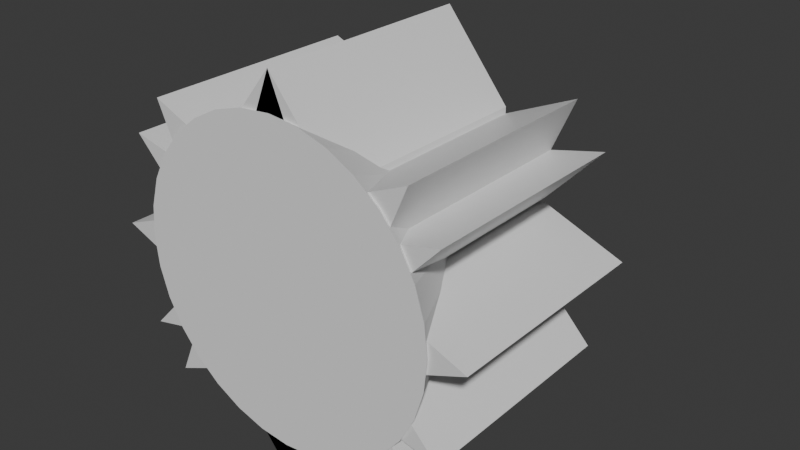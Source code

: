 # Source: TowersSourceFile.blend  (saved by Blender 5.0.119; exported with 4.5.12 LTS)
import bpy
from mathutils import Matrix  # noqa: F401  (used for matrix-valued properties, if any)

bpy.ops.wm.read_factory_settings(use_empty=True)
scene = bpy.context.scene
scene.name = 'Scene'

# ---- collections
col_collection = bpy.data.collections.new('Collection'); scene.collection.children.link(col_collection)

# ---- materials (node trees are filled in below, after node groups)
mat_material = bpy.data.materials.new('Material')
mat_material.alpha_threshold = 0.0
mat_material.use_backface_culling_lightprobe_volume = False
mat_material.roughness = 0.5
mat_material.line_color = (0.0, 0.0, 0.0, 1.0)
mat_material_001 = bpy.data.materials.new('Material.001')
mat_material_001.alpha_threshold = 0.0
mat_material_001.use_backface_culling_lightprobe_volume = False
mat_material_001.roughness = 0.5
mat_material_001.line_color = (0.0, 0.0, 0.0, 1.0)
mat_material_003 = bpy.data.materials.new('Material.003')
mat_material_003.alpha_threshold = 0.0
mat_material_003.use_backface_culling_lightprobe_volume = False
mat_material_003.roughness = 0.5
mat_material_003.line_color = (0.0, 0.0, 0.0, 1.0)
mat_material_004 = bpy.data.materials.new('Material.004')
mat_material_004.alpha_threshold = 0.0
mat_material_004.use_backface_culling_lightprobe_volume = False
mat_material_004.roughness = 0.5
mat_material_004.line_color = (0.0, 0.0, 0.0, 1.0)
mat_material_005 = bpy.data.materials.new('Material.005')
mat_material_005.alpha_threshold = 0.0
mat_material_005.use_backface_culling_lightprobe_volume = False
mat_material_005.roughness = 0.5
mat_material_005.line_color = (0.0, 0.0, 0.0, 1.0)
mat_material_006 = bpy.data.materials.new('Material.006')
mat_material_006.alpha_threshold = 0.0
mat_material_006.use_backface_culling_lightprobe_volume = False
mat_material_006.roughness = 0.5
mat_material_006.line_color = (0.0, 0.0, 0.0, 1.0)
mat_material_014 = bpy.data.materials.new('Material.014')
mat_material_014.alpha_threshold = 0.0
mat_material_014.use_backface_culling_lightprobe_volume = False
mat_material_014.roughness = 0.5
mat_material_014.line_color = (0.0, 0.0, 0.0, 1.0)
mat_material_010 = bpy.data.materials.new('Material.010')
mat_material_010.alpha_threshold = 0.0
mat_material_010.use_backface_culling_lightprobe_volume = False
mat_material_010.roughness = 0.5
mat_material_010.line_color = (0.0, 0.0, 0.0, 1.0)
mat_material_013 = bpy.data.materials.new('Material.013')
mat_material_013.alpha_threshold = 0.0
mat_material_013.use_backface_culling_lightprobe_volume = False
mat_material_013.roughness = 0.5
mat_material_013.line_color = (0.0, 0.0, 0.0, 1.0)
mat_material_015 = bpy.data.materials.new('Material.015')
mat_material_015.alpha_threshold = 0.0
mat_material_015.use_backface_culling_lightprobe_volume = False
mat_material_015.roughness = 0.5
mat_material_015.line_color = (0.0, 0.0, 0.0, 1.0)
mat_material_016 = bpy.data.materials.new('Material.016')
mat_material_016.alpha_threshold = 0.0
mat_material_016.use_backface_culling_lightprobe_volume = False
mat_material_016.roughness = 0.5
mat_material_016.line_color = (0.0, 0.0, 0.0, 1.0)
mat_material_017 = bpy.data.materials.new('Material.017')
mat_material_017.alpha_threshold = 0.0
mat_material_017.use_backface_culling_lightprobe_volume = False
mat_material_017.roughness = 0.5
mat_material_017.line_color = (0.0, 0.0, 0.0, 1.0)

# ---- node groups
ng_smooth_by_angle = bpy.data.node_groups.new('Smooth by Angle', 'GeometryNodeTree')
_s = ng_smooth_by_angle.interface.new_socket(name='Mesh', in_out='OUTPUT', socket_type='NodeSocketGeometry')
_s = ng_smooth_by_angle.interface.new_socket(name='Mesh', in_out='INPUT', socket_type='NodeSocketGeometry')
_s = ng_smooth_by_angle.interface.new_socket(name='Angle', in_out='INPUT', socket_type='NodeSocketFloat')
_s.subtype = 'ANGLE'
_s.default_value = 0.5236
_s.min_value = 0.0
_s.max_value = 3.142
_s.description = 'Maximum face angle for smooth edges'
_s = ng_smooth_by_angle.interface.new_socket(name='Ignore Sharpness', in_out='INPUT', socket_type='NodeSocketBool')
_s.force_non_field = True
ng_smooth_by_angle.is_modifier = True
_N = ng_smooth_by_angle.nodes; _L = ng_smooth_by_angle.links
n0 = _N.new('GeometryNodeSetShadeSmooth'); n0.name = 'Set Shade Smooth'; n0.location = (120, -80)
n0.domain = 'EDGE'
n1 = _N.new('GeometryNodeSetShadeSmooth'); n1.name = 'Set Shade Smooth.001'; n1.location = (300, -80)
n2 = _N.new('NodeGroupOutput'); n2.name = 'Group Output'; n2.location = (480, -80)
n3 = _N.new('GeometryNodeInputMeshEdgeAngle'); n3.name = 'Edge Angle'; n3.location = (-440, -240)
n4 = _N.new('NodeGroupInput'); n4.name = 'Group Input'; n4.location = (-80, -80)
n5 = _N.new('GeometryNodeInputEdgeSmooth'); n5.name = 'Is Edge Smooth'; n5.location = (-260, -120)
n6 = _N.new('GeometryNodeInputShadeSmooth'); n6.name = 'Is Shade Smooth'; n6.location = (-440, -397)
n7 = _N.new('FunctionNodeCompare'); n7.name = 'Compare'; n7.location = (-260, -260)
n7.operation = 'LESS_EQUAL'
n7.inputs[6].default_value = (0.0, 0.0, 0.0, 0.0)
n7.inputs[7].default_value = (0.0, 0.0, 0.0, 0.0)
n8 = _N.new('FunctionNodeBooleanMath'); n8.name = 'Boolean Math.001'; n8.location = (-80, -260)
n9 = _N.new('NodeGroupInput'); n9.name = 'Group Input.001'; n9.location = (-440, -329)
n10 = _N.new('NodeGroupInput'); n10.name = 'Group Input.002'; n10.location = (-259, -189)
n11 = _N.new('FunctionNodeBooleanMath'); n11.name = 'Boolean Math'; n11.location = (-80, -149)
n11.operation = 'OR'
n12 = _N.new('FunctionNodeBooleanMath'); n12.name = 'Boolean Math.002'; n12.location = (-260, -380)
n12.operation = 'OR'
n13 = _N.new('NodeGroupInput'); n13.name = 'Group Input.003'; n13.location = (-440, -460)
_L.new(n3.outputs[0], n7.inputs[0])
_L.new(n1.outputs[0], n2.inputs[0])
_L.new(n9.outputs[1], n7.inputs[1])
_L.new(n7.outputs[0], n8.inputs[0])
_L.new(n4.outputs[0], n0.inputs[0])
_L.new(n0.outputs[0], n1.inputs[0])
_L.new(n8.outputs[0], n0.inputs[2])
_L.new(n10.outputs[2], n11.inputs[1])
_L.new(n5.outputs[0], n11.inputs[0])
_L.new(n11.outputs[0], n0.inputs[1])
_L.new(n13.outputs[2], n12.inputs[1])
_L.new(n6.outputs[0], n12.inputs[0])
_L.new(n12.outputs[0], n8.inputs[1])
n2.is_active_output = True

# ---- material node trees
mat_material.use_nodes = True; mat_material.node_tree.nodes.clear()
_N = mat_material.node_tree.nodes; _L = mat_material.node_tree.links
n0 = _N.new('ShaderNodeOutputMaterial'); n0.name = 'Material Output'; n0.location = (200, 100)
n1 = _N.new('ShaderNodeBsdfPrincipled'); n1.name = 'Principled BSDF'; n1.location = (-200, 100)
_L.new(n1.outputs[0], n0.inputs[0])
n0.is_active_output = True
mat_material_001.use_nodes = True; mat_material_001.node_tree.nodes.clear()
_N = mat_material_001.node_tree.nodes; _L = mat_material_001.node_tree.links
n0 = _N.new('ShaderNodeOutputMaterial'); n0.name = 'Material Output'; n0.location = (200, 100)
n1 = _N.new('ShaderNodeBsdfPrincipled'); n1.name = 'Principled BSDF'; n1.location = (-200, 100)
_L.new(n1.outputs[0], n0.inputs[0])
n0.is_active_output = True
mat_material_003.use_nodes = True; mat_material_003.node_tree.nodes.clear()
_N = mat_material_003.node_tree.nodes; _L = mat_material_003.node_tree.links
n0 = _N.new('ShaderNodeOutputMaterial'); n0.name = 'Material Output'; n0.location = (200, 100)
n1 = _N.new('ShaderNodeBsdfPrincipled'); n1.name = 'Principled BSDF'; n1.location = (-200, 100)
_L.new(n1.outputs[0], n0.inputs[0])
n0.is_active_output = True
mat_material_004.use_nodes = True; mat_material_004.node_tree.nodes.clear()
_N = mat_material_004.node_tree.nodes; _L = mat_material_004.node_tree.links
n0 = _N.new('ShaderNodeOutputMaterial'); n0.name = 'Material Output'; n0.location = (200, 100)
n1 = _N.new('ShaderNodeBsdfPrincipled'); n1.name = 'Principled BSDF'; n1.location = (-200, 100)
_L.new(n1.outputs[0], n0.inputs[0])
n0.is_active_output = True
mat_material_005.use_nodes = True; mat_material_005.node_tree.nodes.clear()
_N = mat_material_005.node_tree.nodes; _L = mat_material_005.node_tree.links
n0 = _N.new('ShaderNodeOutputMaterial'); n0.name = 'Material Output'; n0.location = (200, 100)
n1 = _N.new('ShaderNodeBsdfPrincipled'); n1.name = 'Principled BSDF'; n1.location = (-200, 100)
_L.new(n1.outputs[0], n0.inputs[0])
n0.is_active_output = True
mat_material_006.use_nodes = True; mat_material_006.node_tree.nodes.clear()
_N = mat_material_006.node_tree.nodes; _L = mat_material_006.node_tree.links
n0 = _N.new('ShaderNodeOutputMaterial'); n0.name = 'Material Output'; n0.location = (200, 100)
n1 = _N.new('ShaderNodeBsdfPrincipled'); n1.name = 'Principled BSDF'; n1.location = (-200, 100)
_L.new(n1.outputs[0], n0.inputs[0])
n0.is_active_output = True
mat_material_014.use_nodes = True; mat_material_014.node_tree.nodes.clear()
_N = mat_material_014.node_tree.nodes; _L = mat_material_014.node_tree.links
n0 = _N.new('ShaderNodeOutputMaterial'); n0.name = 'Material Output'; n0.location = (200, 100)
n1 = _N.new('ShaderNodeBsdfPrincipled'); n1.name = 'Principled BSDF'; n1.location = (-200, 100)
_L.new(n1.outputs[0], n0.inputs[0])
n0.is_active_output = True
mat_material_010.use_nodes = True; mat_material_010.node_tree.nodes.clear()
_N = mat_material_010.node_tree.nodes; _L = mat_material_010.node_tree.links
n0 = _N.new('ShaderNodeOutputMaterial'); n0.name = 'Material Output'; n0.location = (200, 100)
n1 = _N.new('ShaderNodeBsdfPrincipled'); n1.name = 'Principled BSDF'; n1.location = (-200, 100)
_L.new(n1.outputs[0], n0.inputs[0])
n0.is_active_output = True
mat_material_013.use_nodes = True; mat_material_013.node_tree.nodes.clear()
_N = mat_material_013.node_tree.nodes; _L = mat_material_013.node_tree.links
n0 = _N.new('ShaderNodeOutputMaterial'); n0.name = 'Material Output'; n0.location = (200, 100)
n1 = _N.new('ShaderNodeBsdfPrincipled'); n1.name = 'Principled BSDF'; n1.location = (-200, 100)
_L.new(n1.outputs[0], n0.inputs[0])
n0.is_active_output = True
mat_material_015.use_nodes = True; mat_material_015.node_tree.nodes.clear()
_N = mat_material_015.node_tree.nodes; _L = mat_material_015.node_tree.links
n0 = _N.new('ShaderNodeOutputMaterial'); n0.name = 'Material Output'; n0.location = (200, 100)
n1 = _N.new('ShaderNodeBsdfPrincipled'); n1.name = 'Principled BSDF'; n1.location = (-200, 100)
_L.new(n1.outputs[0], n0.inputs[0])
n0.is_active_output = True
mat_material_016.use_nodes = True; mat_material_016.node_tree.nodes.clear()
_N = mat_material_016.node_tree.nodes; _L = mat_material_016.node_tree.links
n0 = _N.new('ShaderNodeOutputMaterial'); n0.name = 'Material Output'; n0.location = (200, 100)
n1 = _N.new('ShaderNodeBsdfPrincipled'); n1.name = 'Principled BSDF'; n1.location = (-200, 100)
_L.new(n1.outputs[0], n0.inputs[0])
n0.is_active_output = True
mat_material_017.use_nodes = True; mat_material_017.node_tree.nodes.clear()
_N = mat_material_017.node_tree.nodes; _L = mat_material_017.node_tree.links
n0 = _N.new('ShaderNodeOutputMaterial'); n0.name = 'Material Output'; n0.location = (200, 100)
n1 = _N.new('ShaderNodeBsdfPrincipled'); n1.name = 'Principled BSDF'; n1.location = (-200, 100)
_L.new(n1.outputs[0], n0.inputs[0])
n0.is_active_output = True

# ---- world
world_world = bpy.data.worlds.new('World'); scene.world = world_world
world_world.use_nodes = True; world_world.node_tree.nodes.clear()
_N = world_world.node_tree.nodes; _L = world_world.node_tree.links
n0 = _N.new('ShaderNodeOutputWorld'); n0.name = 'World Output'; n0.location = (200, 100)
n1 = _N.new('ShaderNodeBackground'); n1.name = 'Background'; n1.location = (-200, 100)
n1.inputs[0].default_value = (0.05088, 0.05088, 0.05088, 1.0)
_L.new(n1.outputs[0], n0.inputs[0])
n0.is_active_output = True
world_world.color = (0.05088, 0.05088, 0.05088)
world_world.sun_shadow_jitter_overblur = 0.0

# ---- meshes
me_cube = bpy.data.meshes.new('Cube')
me_cube.from_pydata([(-0.2935, 0.5068, -0.5068), (-0.2935, -0.5068, -0.5068), (0.2935, 0.5068, -0.5068), (0.2935, -0.5068, -0.5068), (-0.2935, 0.5068, 0.5068), (-0.2935, -0.5068, 0.5068), (0.2935, 0.5068, 0.5068), (0.2935, -0.5068, 0.5068), (-1.043e-07, -0.5068, 0.8753), (1.043e-07, 0.5068, -0.8753), (-2.782e-08, 0.5068, 0.8753), (2.782e-08, -0.5068, -0.8753), (-0.164, -0.5068, -1.238e-08), (0.164, 0.5068, 1.238e-08), (0.164, -0.5068, 1.238e-08), (-0.164, 0.5068, -1.238e-08), (-3.826e-08, -0.5068, -2.889e-15), (3.826e-08, 0.5068, 2.889e-15), (-0.2935, -0.5068, 0.1267), (0.2935, 0.5068, 0.1267), (-5.478e-08, -0.5068, 0.2188), (0.2935, -0.5068, 0.1267), (-0.2935, 0.5068, 0.1267), (2.174e-08, 0.5068, 0.2188), (0.2935, -0.5068, -0.1267), (-0.2935, 0.5068, -0.1267), (5.478e-08, 0.5068, -0.2188), (-0.2935, -0.5068, -0.1267), (0.2935, 0.5068, -0.1267), (-2.174e-08, -0.5068, -0.2188)], [], [(23, 10, 6, 19), (21, 19, 6, 7), (8, 10, 4, 5), (29, 11, 3, 24), (11, 9, 2, 3), (27, 25, 0, 1), (1, 0, 9, 11), (27, 1, 11, 29), (7, 6, 10, 8), (22, 4, 10, 23), (25, 15, 17, 26), (18, 12, 16, 20), (18, 22, 15, 12), (20, 16, 14, 21), (24, 28, 13, 14), (26, 17, 13, 28), (8, 20, 21, 7), (5, 4, 22, 18), (5, 18, 20, 8), (15, 22, 23, 17), (14, 13, 19, 21), (17, 23, 19, 13), (9, 26, 28, 2), (3, 2, 28, 24), (0, 25, 26, 9), (12, 27, 29, 16), (12, 15, 25, 27), (16, 29, 24, 14)])
_uv = me_cube.uv_layers.new(name='UVMap')
_uv.uv.foreach_set('vector', [0.7812, 0.625, 0.875, 0.625, 0.875, 0.75, 0.7812, 0.75, 0.375, 0.9062, 0.625, 0.9062, 0.625, 1.0, 0.375, 1.0, 0.375, 0.125, 0.625, 0.125, 0.625, 0.25, 0.375, 0.25, 0.2812, 0.625, 0.375, 0.625, 0.375, 0.75, 0.2812, 0.75, 0.375, 0.625, 0.625, 0.625, 0.625, 0.75, 0.375, 0.75, 0.375, 0.4062, 0.625, 0.4062, 0.625, 0.5, 0.375, 0.5, 0.375, 0.5, 0.625, 0.5, 0.625, 0.625, 0.375, 0.625, 0.2812, 0.5, 0.375, 0.5, 0.375, 0.625, 0.2812, 0.625, 0.375, 0.0, 0.625, 0.0, 0.625, 0.125, 0.375, 0.125, 0.7812, 0.5, 0.875, 0.5, 0.875, 0.625, 0.7812, 0.625, 0.7188, 0.5, 0.75, 0.5, 0.75, 0.625, 0.7187, 0.625, 0.2188, 0.5, 0.25, 0.5, 0.25, 0.625, 0.2187, 0.625, 0.375, 0.3438, 0.625, 0.3438, 0.625, 0.375, 0.375, 0.375, 0.2187, 0.625, 0.25, 0.625, 0.25, 0.75, 0.2188, 0.75, 0.375, 0.8438, 0.625, 0.8438, 0.625, 0.875, 0.375, 0.875, 0.7187, 0.625, 0.75, 0.625, 0.75, 0.75, 0.7188, 0.75, 0.125, 0.625, 0.2187, 0.625, 0.2188, 0.75, 0.125, 0.75, 0.375, 0.25, 0.625, 0.25, 0.625, 0.3438, 0.375, 0.3438, 0.125, 0.5, 0.2188, 0.5, 0.2187, 0.625, 0.125, 0.625, 0.75, 0.5, 0.7812, 0.5, 0.7812, 0.625, 0.75, 0.625, 0.375, 0.875, 0.625, 0.875, 0.625, 0.9062, 0.375, 0.9062, 0.75, 0.625, 0.7812, 0.625, 0.7812, 0.75, 0.75, 0.75, 0.625, 0.625, 0.7187, 0.625, 0.7188, 0.75, 0.625, 0.75, 0.375, 0.75, 0.625, 0.75, 0.625, 0.8438, 0.375, 0.8438, 0.625, 0.5, 0.7188, 0.5, 0.7187, 0.625, 0.625, 0.625, 0.25, 0.5, 0.2812, 0.5, 0.2812, 0.625, 0.25, 0.625, 0.375, 0.375, 0.625, 0.375, 0.625, 0.4062, 0.375, 0.4062, 0.25, 0.625, 0.2812, 0.625, 0.2812, 0.75, 0.25, 0.75])
me_cube.materials.append(mat_material)
me_cube.use_mirror_vertex_groups = False
me_cube.update()
me_cube_001 = bpy.data.meshes.new('Cube.001')
me_cube_001.from_pydata([(0.2935, 0.5068, -0.5068), (0.2935, -0.5068, -0.5068), (-0.2935, 0.5068, -0.5068), (-0.2935, -0.5068, -0.5068), (2.365e-07, -0.5068, -0.8753), (1.6e-07, 0.5068, -0.8753), (0.2935, -0.5068, -0.1267), (-0.2935, 0.5068, -0.1267), (8.782e-08, -0.5068, -0.2188), (-0.2935, -0.5068, -0.1267), (0.2935, 0.5068, -0.1267), (1.13e-08, 0.5068, -0.2188), (-7.55e-08, -0.5, 0.5), (-7.55e-08, 0.5, 0.5), (-0.09755, -0.5, 0.4904), (-0.09755, 0.5, 0.4904), (-0.1913, -0.5, 0.4619), (-0.1913, 0.5, 0.4619), (-0.2778, -0.5, 0.4157), (-0.2778, 0.5, 0.4157), (-0.3536, -0.5, 0.3536), (-0.3536, 0.5, 0.3536), (-0.4157, -0.5, 0.2778), (-0.4157, 0.5, 0.2778), (-0.4619, -0.5, 0.1913), (-0.4619, 0.5, 0.1913), (-0.4904, -0.5, 0.09755), (-0.4904, 0.5, 0.09755), (-0.5, -0.5, -3.775e-08), (-0.5, 0.5, -1.132e-07), (-0.4904, -0.5, -0.09755), (-0.4904, 0.5, -0.09755), (-0.4619, -0.5, -0.1913), (-0.4619, 0.5, -0.1913), (-0.4157, -0.5, -0.2778), (-0.4157, 0.5, -0.2778), (-0.3536, -0.5, -0.3536), (-0.3536, 0.5, -0.3536), (-0.2778, -0.5, -0.4157), (-0.2778, 0.5, -0.4157), (-0.1913, -0.5, -0.4619), (-0.1913, 0.5, -0.4619), (-0.09755, -0.5, -0.4904), (-0.09755, 0.5, -0.4904), (7.55e-08, -0.5, -0.5), (7.55e-08, 0.5, -0.5), (0.09755, -0.5, -0.4904), (0.09755, 0.5, -0.4904), (0.1913, -0.5, -0.4619), (0.1913, 0.5, -0.4619), (0.2778, -0.5, -0.4157), (0.2778, 0.5, -0.4157), (0.3536, -0.5, -0.3536), (0.3536, 0.5, -0.3536), (0.4157, -0.5, -0.2778), (0.4157, 0.5, -0.2778), (0.4619, -0.5, -0.1913), (0.4619, 0.5, -0.1913), (0.4904, -0.5, -0.09755), (0.4904, 0.5, -0.09755), (0.5, -0.5, 1.132e-07), (0.5, 0.5, 3.775e-08), (0.4904, -0.5, 0.09755), (0.4904, 0.5, 0.09755), (0.4619, -0.5, 0.1913), (0.4619, 0.5, 0.1913), (0.4157, -0.5, 0.2778), (0.4157, 0.5, 0.2778), (0.3536, -0.5, 0.3536), (0.3536, 0.5, 0.3536), (0.2778, -0.5, 0.4157), (0.2778, 0.5, 0.4157), (0.1913, -0.5, 0.4619), (0.1913, 0.5, 0.4619), (0.09755, -0.5, 0.4904), (0.09755, 0.5, 0.4904)], [], [(11, 5, 2, 7), (9, 7, 2, 3), (4, 5, 0, 1), (3, 2, 5, 4), (10, 0, 5, 11), (4, 8, 9, 3), (1, 0, 10, 6), (1, 6, 8, 4), (12, 13, 15, 14), (14, 15, 17, 16), (16, 17, 19, 18), (18, 19, 21, 20), (20, 21, 23, 22), (22, 23, 25, 24), (24, 25, 27, 26), (26, 27, 29, 28), (28, 29, 31, 30), (30, 31, 33, 32), (32, 33, 35, 34), (34, 35, 37, 36), (36, 37, 39, 38), (38, 39, 41, 40), (40, 41, 43, 42), (42, 43, 45, 44), (44, 45, 47, 46), (46, 47, 49, 48), (48, 49, 51, 50), (50, 51, 53, 52), (52, 53, 55, 54), (54, 55, 57, 56), (56, 57, 59, 58), (58, 59, 61, 60), (60, 61, 63, 62), (62, 63, 65, 64), (64, 65, 67, 66), (66, 67, 69, 68), (68, 69, 71, 70), (70, 71, 73, 72), (15, 13, 75, 73, 71, 69, 67, 65, 63, 61, 59, 57, 55, 53, 51, 49, 47, 45, 43, 41, 39, 37, 35, 33, 31, 29, 27, 25, 23, 21, 19, 17), (72, 73, 75, 74), (74, 75, 13, 12), (12, 14, 16, 18, 20, 22, 24, 26, 28, 30, 32, 34, 36, 38, 40, 42, 44, 46, 48, 50, 52, 54, 56, 58, 60, 62, 64, 66, 68, 70, 72, 74)])
me_cube_001.polygons.foreach_set('material_index', [0, 0, 0, 0, 0, 0, 0, 0, 1, 1, 1, 1, 1, 1, 1, 1, 1, 1, 1, 1, 1, 1, 1, 1, 1, 1, 1, 1, 1, 1, 1, 1, 1, 1, 1, 1, 1, 1, 1, 1, 1, 1])
_uv = me_cube_001.uv_layers.new(name='UVMap')
_uv.uv.foreach_set('vector', [0.7812, 0.625, 0.875, 0.625, 0.875, 0.75, 0.7812, 0.75, 0.375, 0.9062, 0.625, 0.9062, 0.625, 1.0, 0.375, 1.0, 0.375, 0.125, 0.625, 0.125, 0.625, 0.25, 0.375, 0.25, 0.375, 0.0, 0.625, 0.0, 0.625, 0.125, 0.375, 0.125, 0.7812, 0.5, 0.875, 0.5, 0.875, 0.625, 0.7812, 0.625, 0.125, 0.625, 0.2187, 0.625, 0.2188, 0.75, 0.125, 0.75, 0.375, 0.25, 0.625, 0.25, 0.625, 0.3438, 0.375, 0.3438, 0.125, 0.5, 0.2188, 0.5, 0.2187, 0.625, 0.125, 0.625, 1.0, 0.5, 1.0, 1.0, 0.9688, 1.0, 0.9688, 0.5, 0.9688, 0.5, 0.9688, 1.0, 0.9375, 1.0, 0.9375, 0.5, 0.9375, 0.5, 0.9375, 1.0, 0.9062, 1.0, 0.9062, 0.5, 0.9062, 0.5, 0.9062, 1.0, 0.875, 1.0, 0.875, 0.5, 0.875, 0.5, 0.875, 1.0, 0.8438, 1.0, 0.8438, 0.5, 0.8438, 0.5, 0.8438, 1.0, 0.8125, 1.0, 0.8125, 0.5, 0.8125, 0.5, 0.8125, 1.0, 0.7812, 1.0, 0.7812, 0.5, 0.7812, 0.5, 0.7812, 1.0, 0.75, 1.0, 0.75, 0.5, 0.75, 0.5, 0.75, 1.0, 0.7188, 1.0, 0.7188, 0.5, 0.7188, 0.5, 0.7188, 1.0, 0.6875, 1.0, 0.6875, 0.5, 0.6875, 0.5, 0.6875, 1.0, 0.6562, 1.0, 0.6562, 0.5, 0.6562, 0.5, 0.6562, 1.0, 0.625, 1.0, 0.625, 0.5, 0.625, 0.5, 0.625, 1.0, 0.5938, 1.0, 0.5938, 0.5, 0.5938, 0.5, 0.5938, 1.0, 0.5625, 1.0, 0.5625, 0.5, 0.5625, 0.5, 0.5625, 1.0, 0.5312, 1.0, 0.5312, 0.5, 0.5312, 0.5, 0.5312, 1.0, 0.5, 1.0, 0.5, 0.5, 0.5, 0.5, 0.5, 1.0, 0.4688, 1.0, 0.4688, 0.5, 0.4688, 0.5, 0.4688, 1.0, 0.4375, 1.0, 0.4375, 0.5, 0.4375, 0.5, 0.4375, 1.0, 0.4062, 1.0, 0.4062, 0.5, 0.4062, 0.5, 0.4062, 1.0, 0.375, 1.0, 0.375, 0.5, 0.375, 0.5, 0.375, 1.0, 0.3438, 1.0, 0.3438, 0.5, 0.3438, 0.5, 0.3438, 1.0, 0.3125, 1.0, 0.3125, 0.5, 0.3125, 0.5, 0.3125, 1.0, 0.2812, 1.0, 0.2812, 0.5, 0.2812, 0.5, 0.2812, 1.0, 0.25, 1.0, 0.25, 0.5, 0.25, 0.5, 0.25, 1.0, 0.2188, 1.0, 0.2188, 0.5, 0.2188, 0.5, 0.2188, 1.0, 0.1875, 1.0, 0.1875, 0.5, 0.1875, 0.5, 0.1875, 1.0, 0.1562, 1.0, 0.1562, 0.5, 0.1562, 0.5, 0.1562, 1.0, 0.125, 1.0, 0.125, 0.5, 0.125, 0.5, 0.125, 1.0, 0.09375, 1.0, 0.09375, 0.5, 0.09375, 0.5, 0.09375, 1.0, 0.0625, 1.0, 0.0625, 0.5, 0.2968, 0.4854, 0.25, 0.49, 0.2032, 0.4854, 0.1582, 0.4717, 0.1167, 0.4496, 0.08029, 0.4197, 0.05045, 0.3833, 0.02827, 0.3418, 0.01461, 0.2968, 0.01, 0.25, 0.01461, 0.2032, 0.02827, 0.1582, 0.05045, 0.1167, 0.08029, 0.08029, 0.1167, 0.05045, 0.1582, 0.02827, 0.2032, 0.01461, 0.25, 0.01, 0.2968, 0.01461, 0.3418, 0.02827, 0.3833, 0.05045, 0.4197, 0.08029, 0.4496, 0.1167, 0.4717, 0.1582, 0.4854, 0.2032, 0.49, 0.25, 0.4854, 0.2968, 0.4717, 0.3418, 0.4496, 0.3833, 0.4197, 0.4197, 0.3833, 0.4496, 0.3418, 0.4717, 0.0625, 0.5, 0.0625, 1.0, 0.03125, 1.0, 0.03125, 0.5, 0.03125, 0.5, 0.03125, 1.0, 0.0, 1.0, 0.0, 0.5, 0.75, 0.49, 0.7968, 0.4854, 0.8418, 0.4717, 0.8833, 0.4496, 0.9197, 0.4197, 0.9496, 0.3833, 0.9717, 0.3418, 0.9854, 0.2968, 0.99, 0.25, 0.9854, 0.2032, 0.9717, 0.1582, 0.9496, 0.1167, 0.9197, 0.08029, 0.8833, 0.05045, 0.8418, 0.02827, 0.7968, 0.01461, 0.75, 0.01, 0.7032, 0.01461, 0.6582, 0.02827, 0.6167, 0.05045, 0.5803, 0.08029, 0.5504, 0.1167, 0.5283, 0.1582, 0.5146, 0.2032, 0.51, 0.25, 0.5146, 0.2968, 0.5283, 0.3418, 0.5504, 0.3833, 0.5803, 0.4197, 0.6167, 0.4496, 0.6582, 0.4717, 0.7032, 0.4854])
me_cube_001.materials.append(mat_material_001)
me_cube_001.materials.append(None)
me_cube_001.use_mirror_vertex_groups = False
me_cube_001.update()
me_cube_003 = bpy.data.meshes.new('Cube.003')
me_cube_003.from_pydata([(-0.1458, 0.5068, -0.5068), (-0.1458, -0.5068, -0.5068), (0.1458, 0.5068, -0.5068), (0.1458, -0.5068, -0.5068), (-0.1458, 0.5068, 0.5068), (-0.1458, -0.5068, 0.5068), (0.1458, 0.5068, 0.5068), (0.1458, -0.5068, 0.5068), (-5.184e-08, -0.5068, 0.8753), (5.184e-08, 0.5068, -0.8753), (-1.382e-08, 0.5068, 0.8753), (1.382e-08, -0.5068, -0.8753), (-0.08147, -0.5068, -1.238e-08), (0.08147, 0.5068, 1.238e-08), (0.08147, -0.5068, 1.238e-08), (-0.08147, 0.5068, -1.238e-08), (-1.901e-08, -0.5068, -2.889e-15), (1.901e-08, 0.5068, 2.889e-15), (-0.1458, -0.5068, 0.1267), (0.1458, 0.5068, 0.1267), (-2.722e-08, -0.5068, 0.2188), (0.1458, -0.5068, 0.1267), (-0.1458, 0.5068, 0.1267), (1.08e-08, 0.5068, 0.2188), (0.1458, -0.5068, -0.1267), (-0.1458, 0.5068, -0.1267), (2.722e-08, 0.5068, -0.2188), (-0.1458, -0.5068, -0.1267), (0.1458, 0.5068, -0.1267), (-1.08e-08, -0.5068, -0.2188), (-0.5068, 0.5068, 0.1458), (-0.5068, -0.5068, 0.1458), (-0.5068, 0.5068, -0.1458), (-0.5068, -0.5068, -0.1458), (0.5068, 0.5068, 0.1458), (0.5068, -0.5068, 0.1458), (0.5068, 0.5068, -0.1458), (0.5068, -0.5068, -0.1458), (0.8753, -0.5068, 1.179e-07), (-0.8753, 0.5068, -1.179e-07), (0.8753, 0.5068, 7.99e-08), (-0.8753, -0.5068, -7.99e-08), (-1.853e-08, -0.5068, 0.08147), (1.853e-08, 0.5068, -0.08147), (1.853e-08, -0.5068, -0.08147), (-1.853e-08, 0.5068, 0.08147), (-4.324e-15, -0.5068, 1.901e-08), (4.324e-15, 0.5068, -1.901e-08), (0.1267, -0.5068, 0.1458), (0.1267, 0.5068, -0.1458), (0.2188, -0.5068, 4.374e-08), (0.1267, -0.5068, -0.1458), (0.1267, 0.5068, 0.1458), (0.2188, 0.5068, 5.719e-09), (-0.1267, -0.5068, -0.1458), (-0.1267, 0.5068, 0.1458), (-0.2188, 0.5068, -4.374e-08), (-0.1267, -0.5068, 0.1458), (-0.1267, 0.5068, -0.1458), (-0.2188, -0.5068, -5.719e-09), (-0.4614, 0.5068, -0.2553), (-0.4614, -0.5068, -0.2553), (-0.2553, 0.5068, -0.4614), (-0.2553, -0.5068, -0.4614), (0.2553, 0.5068, 0.4614), (0.2553, -0.5068, 0.4614), (0.4614, 0.5068, 0.2553), (0.4614, -0.5068, 0.2553), (0.6189, -0.5068, 0.6189), (-0.6189, 0.5068, -0.6189), (0.6189, 0.5068, 0.6189), (-0.6189, -0.5068, -0.6189), (-0.05761, -0.5068, 0.05761), (0.05761, 0.5068, -0.05761), (0.05761, -0.5068, -0.05761), (-0.05761, 0.5068, 0.05761), (-1.344e-08, -0.5068, 1.344e-08), (1.344e-08, 0.5068, -1.344e-08), (-0.01351, -0.5068, 0.1927), (0.1927, 0.5068, -0.01351), (0.1547, -0.5068, 0.1547), (0.1927, -0.5068, -0.01351), (-0.01351, 0.5068, 0.1927), (0.1547, 0.5068, 0.1547), (0.01351, -0.5068, -0.1927), (-0.1927, 0.5068, 0.01351), (-0.1547, 0.5068, -0.1547), (-0.1927, -0.5068, 0.01351), (0.01351, 0.5068, -0.1927), (-0.1547, -0.5068, -0.1547), (0.2553, 0.5068, -0.4614), (0.2553, -0.5068, -0.4614), (0.4614, 0.5068, -0.2553), (0.4614, -0.5068, -0.2553), (-0.4614, 0.5068, 0.2553), (-0.4614, -0.5068, 0.2553), (-0.2553, 0.5068, 0.4614), (-0.2553, -0.5068, 0.4614), (-0.6189, -0.5068, 0.6189), (0.6189, 0.5068, -0.6189), (-0.6189, 0.5068, 0.6189), (0.6189, -0.5068, -0.6189), (-0.05761, -0.5068, -0.05761), (0.05761, 0.5068, 0.05761), (0.05761, -0.5068, 0.05761), (-0.05761, 0.5068, -0.05761), (-1.344e-08, -0.5068, -1.344e-08), (1.344e-08, 0.5068, 1.344e-08), (-0.1927, -0.5068, -0.01351), (0.01351, 0.5068, 0.1927), (-0.1547, -0.5068, 0.1547), (0.01351, -0.5068, 0.1927), (-0.1927, 0.5068, -0.01351), (-0.1547, 0.5068, 0.1547), (0.1927, -0.5068, 0.01351), (-0.01351, 0.5068, -0.1927), (0.1547, 0.5068, -0.1547), (-0.01351, -0.5068, -0.1927), (0.1927, 0.5068, 0.01351), (0.1547, -0.5068, -0.1547)], [], [(23, 10, 6, 19), (21, 19, 6, 7), (8, 10, 4, 5), (29, 11, 3, 24), (11, 9, 2, 3), (27, 25, 0, 1), (1, 0, 9, 11), (27, 1, 11, 29), (7, 6, 10, 8), (22, 4, 10, 23), (25, 15, 17, 26), (18, 12, 16, 20), (18, 22, 15, 12), (20, 16, 14, 21), (24, 28, 13, 14), (26, 17, 13, 28), (8, 20, 21, 7), (5, 4, 22, 18), (5, 18, 20, 8), (15, 22, 23, 17), (14, 13, 19, 21), (17, 23, 19, 13), (9, 26, 28, 2), (3, 2, 28, 24), (0, 25, 26, 9), (12, 27, 29, 16), (12, 15, 25, 27), (16, 29, 24, 14), (53, 40, 36, 49), (51, 49, 36, 37), (38, 40, 34, 35), (59, 41, 33, 54), (41, 39, 32, 33), (57, 55, 30, 31), (31, 30, 39, 41), (57, 31, 41, 59), (37, 36, 40, 38), (52, 34, 40, 53), (55, 45, 47, 56), (48, 42, 46, 50), (48, 52, 45, 42), (50, 46, 44, 51), (54, 58, 43, 44), (56, 47, 43, 58), (38, 50, 51, 37), (35, 34, 52, 48), (35, 48, 50, 38), (45, 52, 53, 47), (44, 43, 49, 51), (47, 53, 49, 43), (39, 56, 58, 32), (33, 32, 58, 54), (30, 55, 56, 39), (42, 57, 59, 46), (42, 45, 55, 57), (46, 59, 54, 44), (83, 70, 66, 79), (81, 79, 66, 67), (68, 70, 64, 65), (89, 71, 63, 84), (71, 69, 62, 63), (87, 85, 60, 61), (61, 60, 69, 71), (87, 61, 71, 89), (67, 66, 70, 68), (82, 64, 70, 83), (85, 75, 77, 86), (78, 72, 76, 80), (78, 82, 75, 72), (80, 76, 74, 81), (84, 88, 73, 74), (86, 77, 73, 88), (68, 80, 81, 67), (65, 64, 82, 78), (65, 78, 80, 68), (75, 82, 83, 77), (74, 73, 79, 81), (77, 83, 79, 73), (69, 86, 88, 62), (63, 62, 88, 84), (60, 85, 86, 69), (72, 87, 89, 76), (72, 75, 85, 87), (76, 89, 84, 74), (113, 100, 96, 109), (111, 109, 96, 97), (98, 100, 94, 95), (119, 101, 93, 114), (101, 99, 92, 93), (117, 115, 90, 91), (91, 90, 99, 101), (117, 91, 101, 119), (97, 96, 100, 98), (112, 94, 100, 113), (115, 105, 107, 116), (108, 102, 106, 110), (108, 112, 105, 102), (110, 106, 104, 111), (114, 118, 103, 104), (116, 107, 103, 118), (98, 110, 111, 97), (95, 94, 112, 108), (95, 108, 110, 98), (105, 112, 113, 107), (104, 103, 109, 111), (107, 113, 109, 103), (99, 116, 118, 92), (93, 92, 118, 114), (90, 115, 116, 99), (102, 117, 119, 106), (102, 105, 115, 117), (106, 119, 114, 104)])
me_cube_003.polygons.foreach_set('use_smooth', [True] * 112)
me_cube_003.polygons.foreach_set('material_index', [0, 0, 0, 0, 0, 0, 0, 0, 0, 0, 0, 0, 0, 0, 0, 0, 0, 0, 0, 0, 0, 0, 0, 0, 0, 0, 0, 0, 1, 1, 1, 1, 1, 1, 1, 1, 1, 1, 1, 1, 1, 1, 1, 1, 1, 1, 1, 1, 1, 1, 1, 1, 1, 1, 1, 1, 2, 2, 2, 2, 2, 2, 2, 2, 2, 2, 2, 2, 2, 2, 2, 2, 2, 2, 2, 2, 2, 2, 2, 2, 2, 2, 2, 2, 3, 3, 3, 3, 3, 3, 3, 3, 3, 3, 3, 3, 3, 3, 3, 3, 3, 3, 3, 3, 3, 3, 3, 3, 3, 3, 3, 3])
_uv = me_cube_003.uv_layers.new(name='UVMap')
_uv.uv.foreach_set('vector', [0.7812, 0.625, 0.875, 0.625, 0.875, 0.75, 0.7812, 0.75, 0.375, 0.9062, 0.625, 0.9062, 0.625, 1.0, 0.375, 1.0, 0.375, 0.125, 0.625, 0.125, 0.625, 0.25, 0.375, 0.25, 0.2812, 0.625, 0.375, 0.625, 0.375, 0.75, 0.2812, 0.75, 0.375, 0.625, 0.625, 0.625, 0.625, 0.75, 0.375, 0.75, 0.375, 0.4062, 0.625, 0.4062, 0.625, 0.5, 0.375, 0.5, 0.375, 0.5, 0.625, 0.5, 0.625, 0.625, 0.375, 0.625, 0.2812, 0.5, 0.375, 0.5, 0.375, 0.625, 0.2812, 0.625, 0.375, 0.0, 0.625, 0.0, 0.625, 0.125, 0.375, 0.125, 0.7812, 0.5, 0.875, 0.5, 0.875, 0.625, 0.7812, 0.625, 0.7188, 0.5, 0.75, 0.5, 0.75, 0.625, 0.7187, 0.625, 0.2188, 0.5, 0.25, 0.5, 0.25, 0.625, 0.2187, 0.625, 0.375, 0.3438, 0.625, 0.3438, 0.625, 0.375, 0.375, 0.375, 0.2187, 0.625, 0.25, 0.625, 0.25, 0.75, 0.2188, 0.75, 0.375, 0.8438, 0.625, 0.8438, 0.625, 0.875, 0.375, 0.875, 0.7187, 0.625, 0.75, 0.625, 0.75, 0.75, 0.7188, 0.75, 0.125, 0.625, 0.2187, 0.625, 0.2188, 0.75, 0.125, 0.75, 0.375, 0.25, 0.625, 0.25, 0.625, 0.3438, 0.375, 0.3438, 0.125, 0.5, 0.2188, 0.5, 0.2187, 0.625, 0.125, 0.625, 0.75, 0.5, 0.7812, 0.5, 0.7812, 0.625, 0.75, 0.625, 0.375, 0.875, 0.625, 0.875, 0.625, 0.9062, 0.375, 0.9062, 0.75, 0.625, 0.7812, 0.625, 0.7812, 0.75, 0.75, 0.75, 0.625, 0.625, 0.7187, 0.625, 0.7188, 0.75, 0.625, 0.75, 0.375, 0.75, 0.625, 0.75, 0.625, 0.8438, 0.375, 0.8438, 0.625, 0.5, 0.7188, 0.5, 0.7187, 0.625, 0.625, 0.625, 0.25, 0.5, 0.2812, 0.5, 0.2812, 0.625, 0.25, 0.625, 0.375, 0.375, 0.625, 0.375, 0.625, 0.4062, 0.375, 0.4062, 0.25, 0.625, 0.2812, 0.625, 0.2812, 0.75, 0.25, 0.75, 0.7812, 0.625, 0.875, 0.625, 0.875, 0.75, 0.7812, 0.75, 0.375, 0.9062, 0.625, 0.9062, 0.625, 1.0, 0.375, 1.0, 0.375, 0.125, 0.625, 0.125, 0.625, 0.25, 0.375, 0.25, 0.2812, 0.625, 0.375, 0.625, 0.375, 0.75, 0.2812, 0.75, 0.375, 0.625, 0.625, 0.625, 0.625, 0.75, 0.375, 0.75, 0.375, 0.4062, 0.625, 0.4062, 0.625, 0.5, 0.375, 0.5, 0.375, 0.5, 0.625, 0.5, 0.625, 0.625, 0.375, 0.625, 0.2812, 0.5, 0.375, 0.5, 0.375, 0.625, 0.2812, 0.625, 0.375, 0.0, 0.625, 0.0, 0.625, 0.125, 0.375, 0.125, 0.7812, 0.5, 0.875, 0.5, 0.875, 0.625, 0.7812, 0.625, 0.7188, 0.5, 0.75, 0.5, 0.75, 0.625, 0.7187, 0.625, 0.2188, 0.5, 0.25, 0.5, 0.25, 0.625, 0.2187, 0.625, 0.375, 0.3438, 0.625, 0.3438, 0.625, 0.375, 0.375, 0.375, 0.2187, 0.625, 0.25, 0.625, 0.25, 0.75, 0.2188, 0.75, 0.375, 0.8438, 0.625, 0.8438, 0.625, 0.875, 0.375, 0.875, 0.7187, 0.625, 0.75, 0.625, 0.75, 0.75, 0.7188, 0.75, 0.125, 0.625, 0.2187, 0.625, 0.2188, 0.75, 0.125, 0.75, 0.375, 0.25, 0.625, 0.25, 0.625, 0.3438, 0.375, 0.3438, 0.125, 0.5, 0.2188, 0.5, 0.2187, 0.625, 0.125, 0.625, 0.75, 0.5, 0.7812, 0.5, 0.7812, 0.625, 0.75, 0.625, 0.375, 0.875, 0.625, 0.875, 0.625, 0.9062, 0.375, 0.9062, 0.75, 0.625, 0.7812, 0.625, 0.7812, 0.75, 0.75, 0.75, 0.625, 0.625, 0.7187, 0.625, 0.7188, 0.75, 0.625, 0.75, 0.375, 0.75, 0.625, 0.75, 0.625, 0.8438, 0.375, 0.8438, 0.625, 0.5, 0.7188, 0.5, 0.7187, 0.625, 0.625, 0.625, 0.25, 0.5, 0.2812, 0.5, 0.2812, 0.625, 0.25, 0.625, 0.375, 0.375, 0.625, 0.375, 0.625, 0.4062, 0.375, 0.4062, 0.25, 0.625, 0.2812, 0.625, 0.2812, 0.75, 0.25, 0.75, 0.7812, 0.625, 0.875, 0.625, 0.875, 0.75, 0.7812, 0.75, 0.375, 0.9062, 0.625, 0.9062, 0.625, 1.0, 0.375, 1.0, 0.375, 0.125, 0.625, 0.125, 0.625, 0.25, 0.375, 0.25, 0.2812, 0.625, 0.375, 0.625, 0.375, 0.75, 0.2812, 0.75, 0.375, 0.625, 0.625, 0.625, 0.625, 0.75, 0.375, 0.75, 0.375, 0.4062, 0.625, 0.4062, 0.625, 0.5, 0.375, 0.5, 0.375, 0.5, 0.625, 0.5, 0.625, 0.625, 0.375, 0.625, 0.2812, 0.5, 0.375, 0.5, 0.375, 0.625, 0.2812, 0.625, 0.375, 0.0, 0.625, 0.0, 0.625, 0.125, 0.375, 0.125, 0.7812, 0.5, 0.875, 0.5, 0.875, 0.625, 0.7812, 0.625, 0.7188, 0.5, 0.75, 0.5, 0.75, 0.625, 0.7187, 0.625, 0.2188, 0.5, 0.25, 0.5, 0.25, 0.625, 0.2187, 0.625, 0.375, 0.3438, 0.625, 0.3438, 0.625, 0.375, 0.375, 0.375, 0.2187, 0.625, 0.25, 0.625, 0.25, 0.75, 0.2188, 0.75, 0.375, 0.8438, 0.625, 0.8438, 0.625, 0.875, 0.375, 0.875, 0.7187, 0.625, 0.75, 0.625, 0.75, 0.75, 0.7188, 0.75, 0.125, 0.625, 0.2187, 0.625, 0.2188, 0.75, 0.125, 0.75, 0.375, 0.25, 0.625, 0.25, 0.625, 0.3438, 0.375, 0.3438, 0.125, 0.5, 0.2188, 0.5, 0.2187, 0.625, 0.125, 0.625, 0.75, 0.5, 0.7812, 0.5, 0.7812, 0.625, 0.75, 0.625, 0.375, 0.875, 0.625, 0.875, 0.625, 0.9062, 0.375, 0.9062, 0.75, 0.625, 0.7812, 0.625, 0.7812, 0.75, 0.75, 0.75, 0.625, 0.625, 0.7187, 0.625, 0.7188, 0.75, 0.625, 0.75, 0.375, 0.75, 0.625, 0.75, 0.625, 0.8438, 0.375, 0.8438, 0.625, 0.5, 0.7188, 0.5, 0.7187, 0.625, 0.625, 0.625, 0.25, 0.5, 0.2812, 0.5, 0.2812, 0.625, 0.25, 0.625, 0.375, 0.375, 0.625, 0.375, 0.625, 0.4062, 0.375, 0.4062, 0.25, 0.625, 0.2812, 0.625, 0.2812, 0.75, 0.25, 0.75, 0.7812, 0.625, 0.875, 0.625, 0.875, 0.75, 0.7812, 0.75, 0.375, 0.9062, 0.625, 0.9062, 0.625, 1.0, 0.375, 1.0, 0.375, 0.125, 0.625, 0.125, 0.625, 0.25, 0.375, 0.25, 0.2812, 0.625, 0.375, 0.625, 0.375, 0.75, 0.2812, 0.75, 0.375, 0.625, 0.625, 0.625, 0.625, 0.75, 0.375, 0.75, 0.375, 0.4062, 0.625, 0.4062, 0.625, 0.5, 0.375, 0.5, 0.375, 0.5, 0.625, 0.5, 0.625, 0.625, 0.375, 0.625, 0.2812, 0.5, 0.375, 0.5, 0.375, 0.625, 0.2812, 0.625, 0.375, 0.0, 0.625, 0.0, 0.625, 0.125, 0.375, 0.125, 0.7812, 0.5, 0.875, 0.5, 0.875, 0.625, 0.7812, 0.625, 0.7188, 0.5, 0.75, 0.5, 0.75, 0.625, 0.7187, 0.625, 0.2188, 0.5, 0.25, 0.5, 0.25, 0.625, 0.2187, 0.625, 0.375, 0.3438, 0.625, 0.3438, 0.625, 0.375, 0.375, 0.375, 0.2187, 0.625, 0.25, 0.625, 0.25, 0.75, 0.2188, 0.75, 0.375, 0.8438, 0.625, 0.8438, 0.625, 0.875, 0.375, 0.875, 0.7187, 0.625, 0.75, 0.625, 0.75, 0.75, 0.7188, 0.75, 0.125, 0.625, 0.2187, 0.625, 0.2188, 0.75, 0.125, 0.75, 0.375, 0.25, 0.625, 0.25, 0.625, 0.3438, 0.375, 0.3438, 0.125, 0.5, 0.2188, 0.5, 0.2187, 0.625, 0.125, 0.625, 0.75, 0.5, 0.7812, 0.5, 0.7812, 0.625, 0.75, 0.625, 0.375, 0.875, 0.625, 0.875, 0.625, 0.9062, 0.375, 0.9062, 0.75, 0.625, 0.7812, 0.625, 0.7812, 0.75, 0.75, 0.75, 0.625, 0.625, 0.7187, 0.625, 0.7188, 0.75, 0.625, 0.75, 0.375, 0.75, 0.625, 0.75, 0.625, 0.8438, 0.375, 0.8438, 0.625, 0.5, 0.7188, 0.5, 0.7187, 0.625, 0.625, 0.625, 0.25, 0.5, 0.2812, 0.5, 0.2812, 0.625, 0.25, 0.625, 0.375, 0.375, 0.625, 0.375, 0.625, 0.4062, 0.375, 0.4062, 0.25, 0.625, 0.2812, 0.625, 0.2812, 0.75, 0.25, 0.75])
me_cube_003.materials.append(mat_material_003)
me_cube_003.materials.append(mat_material_004)
me_cube_003.materials.append(mat_material_005)
me_cube_003.materials.append(mat_material_006)
me_cube_003.use_mirror_vertex_groups = False
me_cube_003.update()
me_cube_011 = bpy.data.meshes.new('Cube.011')
me_cube_011.from_pydata([(-0.3836, 0.5068, -0.3492), (-0.3836, -0.5068, -0.3492), (-0.4942, 0.5068, -0.1576), (-0.4942, -0.5068, -0.1576), (-0.758, -0.5068, -0.4376), (-0.758, 0.5068, -0.4376), (-0.05443, -0.5068, -0.1591), (-0.165, 0.5068, 0.03243), (-0.1895, -0.5068, -0.1094), (-0.165, -0.5068, 0.03243), (-0.05443, 0.5068, -0.1591), (-0.1895, 0.5068, -0.1094), (-0.1106, 0.5068, 0.5068), (-0.1106, -0.5068, 0.5068), (0.1106, 0.5068, 0.5068), (0.1106, -0.5068, 0.5068), (-3.932e-08, -0.5068, 0.8753), (-1.048e-08, 0.5068, 0.8753), (-0.1106, -0.5068, 0.1267), (0.1106, 0.5068, 0.1267), (-2.064e-08, -0.5068, 0.2188), (0.1106, -0.5068, 0.1267), (-0.1106, 0.5068, 0.1267), (8.193e-09, 0.5068, 0.2188), (0.4942, 0.5068, -0.1576), (0.4942, -0.5068, -0.1576), (0.3836, 0.5068, -0.3492), (0.3836, -0.5068, -0.3492), (0.758, -0.5068, -0.4376), (0.758, 0.5068, -0.4376), (0.165, -0.5068, 0.03243), (0.05443, 0.5068, -0.1591), (0.1895, -0.5068, -0.1094), (0.05443, -0.5068, -0.1591), (0.165, 0.5068, 0.03243), (0.1895, 0.5068, -0.1094)], [], [(11, 5, 2, 7), (9, 7, 2, 3), (4, 5, 0, 1), (3, 2, 5, 4), (10, 0, 5, 11), (7, 9, 8, 6, 10, 11), (4, 8, 9, 3), (1, 0, 10, 6), (1, 6, 8, 4), (23, 17, 14, 19), (21, 19, 14, 15), (16, 17, 12, 13), (15, 14, 17, 16), (22, 12, 17, 23), (19, 21, 20, 18, 22, 23), (16, 20, 21, 15), (13, 12, 22, 18), (13, 18, 20, 16), (35, 29, 26, 31), (33, 31, 26, 27), (28, 29, 24, 25), (27, 26, 29, 28), (34, 24, 29, 35), (31, 33, 32, 30, 34, 35), (28, 32, 33, 27), (25, 24, 34, 30), (25, 30, 32, 28)])
me_cube_011.polygons.foreach_set('material_index', [0, 0, 0, 0, 0, 0, 0, 0, 0, 1, 1, 1, 1, 1, 1, 1, 1, 1, 2, 2, 2, 2, 2, 2, 2, 2, 2])
_uv = me_cube_011.uv_layers.new(name='UVMap')
_uv.uv.foreach_set('vector', [0.7812, 0.625, 0.875, 0.625, 0.875, 0.75, 0.7812, 0.75, 0.375, 0.9062, 0.625, 0.9062, 0.625, 1.0, 0.375, 1.0, 0.375, 0.125, 0.625, 0.125, 0.625, 0.25, 0.375, 0.25, 0.375, 0.0, 0.625, 0.0, 0.625, 0.125, 0.375, 0.125, 0.7812, 0.5, 0.875, 0.5, 0.875, 0.625, 0.7812, 0.625, 0.625, 0.9062, 0.2188, 0.75, 0.2187, 0.625, 0.375, 0.3438, 0.7812, 0.5, 0.7812, 0.625, 0.125, 0.625, 0.2187, 0.625, 0.2188, 0.75, 0.125, 0.75, 0.375, 0.25, 0.625, 0.25, 0.625, 0.3438, 0.375, 0.3438, 0.125, 0.5, 0.2188, 0.5, 0.2187, 0.625, 0.125, 0.625, 0.7812, 0.625, 0.875, 0.625, 0.875, 0.75, 0.7812, 0.75, 0.375, 0.9062, 0.625, 0.9062, 0.625, 1.0, 0.375, 1.0, 0.375, 0.125, 0.625, 0.125, 0.625, 0.25, 0.375, 0.25, 0.375, 0.0, 0.625, 0.0, 0.625, 0.125, 0.375, 0.125, 0.7812, 0.5, 0.875, 0.5, 0.875, 0.625, 0.7812, 0.625, 0.625, 0.9062, 0.2188, 0.75, 0.2187, 0.625, 0.375, 0.3438, 0.7812, 0.5, 0.7812, 0.625, 0.125, 0.625, 0.2187, 0.625, 0.2188, 0.75, 0.125, 0.75, 0.375, 0.25, 0.625, 0.25, 0.625, 0.3438, 0.375, 0.3438, 0.125, 0.5, 0.2188, 0.5, 0.2187, 0.625, 0.125, 0.625, 0.7812, 0.625, 0.875, 0.625, 0.875, 0.75, 0.7812, 0.75, 0.375, 0.9062, 0.625, 0.9062, 0.625, 1.0, 0.375, 1.0, 0.375, 0.125, 0.625, 0.125, 0.625, 0.25, 0.375, 0.25, 0.375, 0.0, 0.625, 0.0, 0.625, 0.125, 0.375, 0.125, 0.7812, 0.5, 0.875, 0.5, 0.875, 0.625, 0.7812, 0.625, 0.625, 0.9062, 0.2188, 0.75, 0.2187, 0.625, 0.375, 0.3438, 0.7812, 0.5, 0.7812, 0.625, 0.125, 0.625, 0.2187, 0.625, 0.2188, 0.75, 0.125, 0.75, 0.375, 0.25, 0.625, 0.25, 0.625, 0.3438, 0.375, 0.3438, 0.125, 0.5, 0.2188, 0.5, 0.2187, 0.625, 0.125, 0.625])
me_cube_011.materials.append(mat_material_014)
me_cube_011.materials.append(mat_material_010)
me_cube_011.materials.append(mat_material_013)
me_cube_011.use_mirror_vertex_groups = False
me_cube_011.update()
me_cube_012 = bpy.data.meshes.new('Cube.012')
me_cube_012.from_pydata([(0.1106, 0.5068, -0.5068), (0.1106, -0.5068, -0.5068), (-0.1106, 0.5068, -0.5068), (-0.1106, -0.5068, -0.5068), (0.0, -0.5068, -0.8753), (-2.98e-08, 0.5068, -0.8753), (0.1106, -0.5068, -0.1267), (-0.1106, 0.5068, -0.1267), (7.451e-09, -0.5068, -0.2188), (-0.1106, -0.5068, -0.1267), (0.1106, 0.5068, -0.1267), (-1.49e-08, 0.5068, -0.2188), (-0.4942, 0.5068, 0.1576), (-0.4942, -0.5068, 0.1576), (-0.3836, 0.5068, 0.3492), (-0.3836, -0.5068, 0.3492), (-0.758, -0.5068, 0.4376), (-0.758, 0.5068, 0.4376), (-0.165, -0.5068, -0.03243), (-0.05443, 0.5068, 0.1591), (-0.1895, -0.5068, 0.1094), (-0.05443, -0.5068, 0.1591), (-0.165, 0.5068, -0.03243), (-0.1895, 0.5068, 0.1094), (0.3836, 0.5068, 0.3492), (0.3836, -0.5068, 0.3492), (0.4942, 0.5068, 0.1576), (0.4942, -0.5068, 0.1576), (0.758, -0.5068, 0.4376), (0.758, 0.5068, 0.4376), (0.05443, -0.5068, 0.1591), (0.165, 0.5068, -0.03243), (0.1895, -0.5068, 0.1094), (0.165, -0.5068, -0.03243), (0.05443, 0.5068, 0.1591), (0.1895, 0.5068, 0.1094)], [], [(11, 5, 2, 7), (9, 7, 2, 3), (4, 5, 0, 1), (3, 2, 5, 4), (10, 0, 5, 11), (7, 9, 8, 6, 10, 11), (4, 8, 9, 3), (1, 0, 10, 6), (1, 6, 8, 4), (23, 17, 14, 19), (21, 19, 14, 15), (16, 17, 12, 13), (15, 14, 17, 16), (22, 12, 17, 23), (19, 21, 20, 18, 22, 23), (16, 20, 21, 15), (13, 12, 22, 18), (13, 18, 20, 16), (35, 29, 26, 31), (33, 31, 26, 27), (28, 29, 24, 25), (27, 26, 29, 28), (34, 24, 29, 35), (31, 33, 32, 30, 34, 35), (28, 32, 33, 27), (25, 24, 34, 30), (25, 30, 32, 28)])
me_cube_012.polygons.foreach_set('material_index', [0, 0, 0, 0, 0, 0, 0, 0, 0, 1, 1, 1, 1, 1, 1, 1, 1, 1, 2, 2, 2, 2, 2, 2, 2, 2, 2])
_uv = me_cube_012.uv_layers.new(name='UVMap')
_uv.uv.foreach_set('vector', [0.7812, 0.625, 0.875, 0.625, 0.875, 0.75, 0.7812, 0.75, 0.375, 0.9062, 0.625, 0.9062, 0.625, 1.0, 0.375, 1.0, 0.375, 0.125, 0.625, 0.125, 0.625, 0.25, 0.375, 0.25, 0.375, 0.0, 0.625, 0.0, 0.625, 0.125, 0.375, 0.125, 0.7812, 0.5, 0.875, 0.5, 0.875, 0.625, 0.7812, 0.625, 0.625, 0.9062, 0.2188, 0.75, 0.2187, 0.625, 0.375, 0.3438, 0.7812, 0.5, 0.7812, 0.625, 0.125, 0.625, 0.2187, 0.625, 0.2188, 0.75, 0.125, 0.75, 0.375, 0.25, 0.625, 0.25, 0.625, 0.3438, 0.375, 0.3438, 0.125, 0.5, 0.2188, 0.5, 0.2187, 0.625, 0.125, 0.625, 0.7812, 0.625, 0.875, 0.625, 0.875, 0.75, 0.7812, 0.75, 0.375, 0.9062, 0.625, 0.9062, 0.625, 1.0, 0.375, 1.0, 0.375, 0.125, 0.625, 0.125, 0.625, 0.25, 0.375, 0.25, 0.375, 0.0, 0.625, 0.0, 0.625, 0.125, 0.375, 0.125, 0.7812, 0.5, 0.875, 0.5, 0.875, 0.625, 0.7812, 0.625, 0.625, 0.9062, 0.2188, 0.75, 0.2187, 0.625, 0.375, 0.3438, 0.7812, 0.5, 0.7812, 0.625, 0.125, 0.625, 0.2187, 0.625, 0.2188, 0.75, 0.125, 0.75, 0.375, 0.25, 0.625, 0.25, 0.625, 0.3438, 0.375, 0.3438, 0.125, 0.5, 0.2188, 0.5, 0.2187, 0.625, 0.125, 0.625, 0.7812, 0.625, 0.875, 0.625, 0.875, 0.75, 0.7812, 0.75, 0.375, 0.9062, 0.625, 0.9062, 0.625, 1.0, 0.375, 1.0, 0.375, 0.125, 0.625, 0.125, 0.625, 0.25, 0.375, 0.25, 0.375, 0.0, 0.625, 0.0, 0.625, 0.125, 0.375, 0.125, 0.7812, 0.5, 0.875, 0.5, 0.875, 0.625, 0.7812, 0.625, 0.625, 0.9062, 0.2188, 0.75, 0.2187, 0.625, 0.375, 0.3438, 0.7812, 0.5, 0.7812, 0.625, 0.125, 0.625, 0.2187, 0.625, 0.2188, 0.75, 0.125, 0.75, 0.375, 0.25, 0.625, 0.25, 0.625, 0.3438, 0.375, 0.3438, 0.125, 0.5, 0.2188, 0.5, 0.2187, 0.625, 0.125, 0.625])
me_cube_012.materials.append(mat_material_015)
me_cube_012.materials.append(mat_material_016)
me_cube_012.materials.append(mat_material_017)
me_cube_012.use_mirror_vertex_groups = False
me_cube_012.update()
me_cone = bpy.data.meshes.new('Cone')
me_cone.from_pydata([(0.0, -0.5183, -0.7143), (0.1394, -0.5183, -0.7006), (0.2734, -0.5183, -0.66), (0.3969, -0.5183, -0.5939), (0.5051, -0.5183, -0.5051), (0.5939, -0.5183, -0.3969), (0.66, -0.5183, -0.2734), (0.7006, -0.5183, -0.1394), (0.7143, -0.5183, 1.322e-07), (0.7006, -0.5183, 0.1394), (0.66, -0.5183, 0.2734), (0.5939, -0.5183, 0.3969), (0.5051, -0.5183, 0.5051), (0.3969, -0.5183, 0.5939), (0.2734, -0.5183, 0.66), (0.1394, -0.5183, 0.7006), (0.0, -0.5183, 0.7143), (-0.1394, -0.5183, 0.7006), (-0.2734, -0.5183, 0.66), (-0.3969, -0.5183, 0.5939), (-0.5051, -0.5183, 0.5051), (-0.5939, -0.5183, 0.3969), (-0.66, -0.5183, 0.2734), (-0.7006, -0.5183, 0.1394), (-0.7143, -0.5183, 1.322e-07), (-0.7006, -0.5183, -0.1394), (-0.66, -0.5183, -0.2734), (-0.5939, -0.5183, -0.3969), (-0.5051, -0.5183, -0.5051), (-0.3969, -0.5183, -0.5939), (-0.2734, -0.5183, -0.66), (-0.1394, -0.5183, -0.7006), (0.0, 0.9104, -1.914e-07)], [], [(0, 32, 1), (1, 32, 2), (2, 32, 3), (3, 32, 4), (4, 32, 5), (5, 32, 6), (6, 32, 7), (7, 32, 8), (8, 32, 9), (9, 32, 10), (10, 32, 11), (11, 32, 12), (12, 32, 13), (13, 32, 14), (14, 32, 15), (15, 32, 16), (16, 32, 17), (17, 32, 18), (18, 32, 19), (19, 32, 20), (20, 32, 21), (21, 32, 22), (22, 32, 23), (23, 32, 24), (24, 32, 25), (25, 32, 26), (26, 32, 27), (27, 32, 28), (28, 32, 29), (29, 32, 30), (0, 1, 2, 3, 4, 5, 6, 7, 8, 9, 10, 11, 12, 13, 14, 15, 16, 17, 18, 19, 20, 21, 22, 23, 24, 25, 26, 27, 28, 29, 30, 31), (30, 32, 31), (31, 32, 0)])
_uv = me_cone.uv_layers.new(name='UVMap')
_uv.uv.foreach_set('vector', [0.25, 0.49, 0.25, 0.25, 0.2968, 0.4854, 0.2968, 0.4854, 0.25, 0.25, 0.3418, 0.4717, 0.3418, 0.4717, 0.25, 0.25, 0.3833, 0.4496, 0.3833, 0.4496, 0.25, 0.25, 0.4197, 0.4197, 0.4197, 0.4197, 0.25, 0.25, 0.4496, 0.3833, 0.4496, 0.3833, 0.25, 0.25, 0.4717, 0.3418, 0.4717, 0.3418, 0.25, 0.25, 0.4854, 0.2968, 0.4854, 0.2968, 0.25, 0.25, 0.49, 0.25, 0.49, 0.25, 0.25, 0.25, 0.4854, 0.2032, 0.4854, 0.2032, 0.25, 0.25, 0.4717, 0.1582, 0.4717, 0.1582, 0.25, 0.25, 0.4496, 0.1167, 0.4496, 0.1167, 0.25, 0.25, 0.4197, 0.08029, 0.4197, 0.08029, 0.25, 0.25, 0.3833, 0.05045, 0.3833, 0.05045, 0.25, 0.25, 0.3418, 0.02827, 0.3418, 0.02827, 0.25, 0.25, 0.2968, 0.01461, 0.2968, 0.01461, 0.25, 0.25, 0.25, 0.01, 0.25, 0.01, 0.25, 0.25, 0.2032, 0.01461, 0.2032, 0.01461, 0.25, 0.25, 0.1582, 0.02827, 0.1582, 0.02827, 0.25, 0.25, 0.1167, 0.05045, 0.1167, 0.05045, 0.25, 0.25, 0.08029, 0.08029, 0.08029, 0.08029, 0.25, 0.25, 0.05045, 0.1167, 0.05045, 0.1167, 0.25, 0.25, 0.02827, 0.1582, 0.02827, 0.1582, 0.25, 0.25, 0.01461, 0.2032, 0.01461, 0.2032, 0.25, 0.25, 0.01, 0.25, 0.01, 0.25, 0.25, 0.25, 0.01461, 0.2968, 0.01461, 0.2968, 0.25, 0.25, 0.02827, 0.3418, 0.02827, 0.3418, 0.25, 0.25, 0.05045, 0.3833, 0.05045, 0.3833, 0.25, 0.25, 0.08029, 0.4197, 0.08029, 0.4197, 0.25, 0.25, 0.1167, 0.4496, 0.1167, 0.4496, 0.25, 0.25, 0.1582, 0.4717, 0.75, 0.49, 0.7968, 0.4854, 0.8418, 0.4717, 0.8833, 0.4496, 0.9197, 0.4197, 0.9496, 0.3833, 0.9717, 0.3418, 0.9854, 0.2968, 0.99, 0.25, 0.9854, 0.2032, 0.9717, 0.1582, 0.9496, 0.1167, 0.9197, 0.08029, 0.8833, 0.05045, 0.8418, 0.02827, 0.7968, 0.01461, 0.75, 0.01, 0.7032, 0.01461, 0.6582, 0.02827, 0.6167, 0.05045, 0.5803, 0.08029, 0.5504, 0.1167, 0.5283, 0.1582, 0.5146, 0.2032, 0.51, 0.25, 0.5146, 0.2968, 0.5283, 0.3418, 0.5504, 0.3833, 0.5803, 0.4197, 0.6167, 0.4496, 0.6582, 0.4717, 0.7032, 0.4854, 0.1582, 0.4717, 0.25, 0.25, 0.2032, 0.4854, 0.2032, 0.4854, 0.25, 0.25, 0.25, 0.49])
me_cone.update()

# ---- objects
ob_source_tower = bpy.data.objects.new('Source Tower', me_cube)
ob_bouncer = bpy.data.objects.new('Bouncer', me_cube_001)
ob_sprayer = bpy.data.objects.new('Sprayer', me_cube_003)
ob_splitter_a = bpy.data.objects.new('Splitter A', me_cube_011)
ob_splitter_b = bpy.data.objects.new('Splitter B', me_cube_012)
ob_lobber = bpy.data.objects.new('Lobber', me_cone)

# ---- transforms, parenting, visibility, modifiers, constraints
ob_source_tower.location = (0.0, 0.0, 0.0)
ob_source_tower.lock_rotations_4d = False
ob_source_tower.empty_display_type = 'ARROWS'
ob_source_tower.lineart.crease_threshold = 0.0
ob_bouncer.location = (0.0, 0.0, 0.0)
ob_bouncer.lock_rotations_4d = False
ob_bouncer.empty_display_type = 'ARROWS'
ob_bouncer.lineart.crease_threshold = 0.0
ob_sprayer.location = (0.0, 0.0, 0.0)
ob_sprayer.lock_rotations_4d = False
ob_sprayer.empty_display_type = 'ARROWS'
ob_sprayer.lineart.crease_threshold = 0.0
_m = ob_sprayer.modifiers.new('Smooth by Angle', 'NODES')
_m.node_group = ng_smooth_by_angle
_m.use_pin_to_last = True
_m.show_group_selector = False
ob_splitter_a.location = (0.0, 0.0, 0.0)
ob_splitter_a.lock_rotations_4d = False
ob_splitter_a.empty_display_type = 'ARROWS'
ob_splitter_a.lineart.crease_threshold = 0.0
ob_splitter_b.location = (0.0, 0.0, 0.0)
ob_splitter_b.lock_rotations_4d = False
ob_splitter_b.empty_display_type = 'ARROWS'
ob_splitter_b.lineart.crease_threshold = 0.0
ob_lobber.location = (0.0, 0.0, 0.0)

# ---- collection membership
col_collection.objects.link(ob_source_tower)
col_collection.objects.link(ob_bouncer)
col_collection.objects.link(ob_sprayer)
col_collection.objects.link(ob_splitter_a)
col_collection.objects.link(ob_splitter_b)
col_collection.objects.link(ob_lobber)

# ---- scene / render settings (as saved in the file)
scene.frame_start = 1; scene.frame_end = 250; scene.frame_set(22)
scene.render.engine = 'BLENDER_EEVEE_NEXT'
scene.render.bake_bias = 0.0
scene.render.bake_samples = 0
scene.cycles.sampling_pattern = 'TABULATED_SOBOL'
scene.eevee.use_volume_custom_range = False
bpy.context.view_layer.update()

# ---- added for rendering (the .blend has no active camera and no usable light): camera, sun
cam_auto = bpy.data.cameras.new('AutoCamera')
cam_auto.lens = 50.0
cam_auto.sensor_width = 36.0
cam_auto.clip_end = 1000.0
ob_auto_camera = bpy.data.objects.new('AutoCamera', cam_auto)
scene.collection.objects.link(ob_auto_camera)
ob_auto_camera.location = (2.64456, -2.97745, 2.11565)
ob_auto_camera.rotation_euler = (1.09748, -7.21219e-08, 0.694738)
scene.camera = ob_auto_camera
light_auto_sun = bpy.data.lights.new('AutoSun', 'SUN')
light_auto_sun.energy = 3.0
light_auto_sun.angle = 0.0523599
ob_auto_sun = bpy.data.objects.new('AutoSun', light_auto_sun)
scene.collection.objects.link(ob_auto_sun)
ob_auto_sun.rotation_euler = (0.872665, 0.174533, 0.523599)
bpy.context.view_layer.update()
